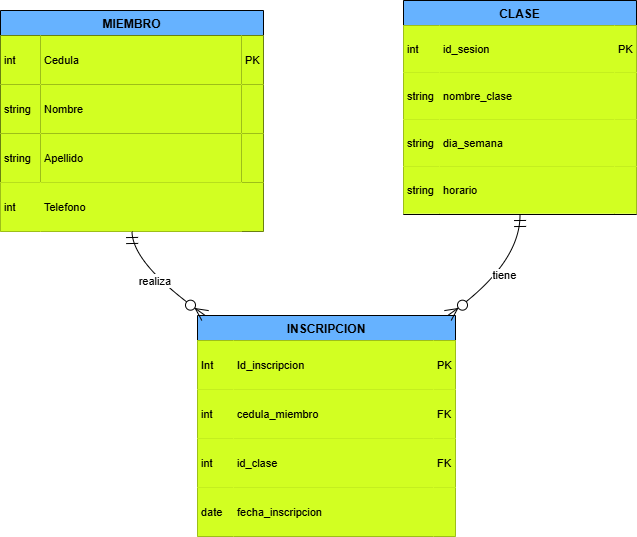

The diagram above was exported from draw.io. Its source (the exported page's mxGraphModel, read from the mxfile embedded in the PNG):
<mxGraphModel dx="1307" dy="507" grid="1" gridSize="10" guides="1" tooltips="1" connect="1" arrows="1" fold="1" page="1" pageScale="1" pageWidth="827" pageHeight="1169" math="0" shadow="0">
  <root>
    <mxCell id="0" />
    <mxCell id="1" parent="0" />
    <mxCell id="A7mC9YPM5Jsq7WCQqQb--1" parent="1" style="shape=table;startSize=25;container=1;collapsible=0;childLayout=tableLayout;fixedRows=1;rowLines=1;fontStyle=1;align=center;resizeLast=1;fillColor=#66B2FF;" value="MIEMBRO" vertex="1">
      <mxGeometry height="221" width="263" x="20" y="30" as="geometry" />
    </mxCell>
    <mxCell id="A7mC9YPM5Jsq7WCQqQb--2" parent="A7mC9YPM5Jsq7WCQqQb--1" style="shape=tableRow;horizontal=0;startSize=0;swimlaneHead=0;swimlaneBody=0;fillColor=none;collapsible=0;dropTarget=0;points=[[0,0.5],[1,0.5]];portConstraint=eastwest;top=0;left=0;right=0;bottom=0;" vertex="1">
      <mxGeometry height="49" width="263" y="25" as="geometry" />
    </mxCell>
    <mxCell id="A7mC9YPM5Jsq7WCQqQb--3" parent="A7mC9YPM5Jsq7WCQqQb--2" style="shape=partialRectangle;connectable=0;fillColor=#D2FF22;top=0;left=0;bottom=0;right=0;align=left;spacingLeft=2;overflow=hidden;fontSize=11;" value="int" vertex="1">
      <mxGeometry height="49" width="40" as="geometry">
        <mxRectangle height="49" width="40" as="alternateBounds" />
      </mxGeometry>
    </mxCell>
    <mxCell id="A7mC9YPM5Jsq7WCQqQb--4" parent="A7mC9YPM5Jsq7WCQqQb--2" style="shape=partialRectangle;connectable=0;fillColor=#D2FF22;top=0;left=0;bottom=0;right=0;align=left;spacingLeft=2;overflow=hidden;fontSize=11;" value="Cedula" vertex="1">
      <mxGeometry height="49" width="201" x="40" as="geometry">
        <mxRectangle height="49" width="201" as="alternateBounds" />
      </mxGeometry>
    </mxCell>
    <mxCell id="A7mC9YPM5Jsq7WCQqQb--5" parent="A7mC9YPM5Jsq7WCQqQb--2" style="shape=partialRectangle;connectable=0;fillColor=#D2FF22;top=0;left=0;bottom=0;right=0;align=left;spacingLeft=2;overflow=hidden;fontSize=11;" value="PK" vertex="1">
      <mxGeometry height="49" width="22" x="241" as="geometry">
        <mxRectangle height="49" width="22" as="alternateBounds" />
      </mxGeometry>
    </mxCell>
    <mxCell id="A7mC9YPM5Jsq7WCQqQb--6" parent="A7mC9YPM5Jsq7WCQqQb--1" style="shape=tableRow;horizontal=0;startSize=0;swimlaneHead=0;swimlaneBody=0;fillColor=none;collapsible=0;dropTarget=0;points=[[0,0.5],[1,0.5]];portConstraint=eastwest;top=0;left=0;right=0;bottom=0;" vertex="1">
      <mxGeometry height="49" width="263" y="74" as="geometry" />
    </mxCell>
    <mxCell id="A7mC9YPM5Jsq7WCQqQb--7" parent="A7mC9YPM5Jsq7WCQqQb--6" style="shape=partialRectangle;connectable=0;fillColor=#D2FF22;top=0;left=0;bottom=0;right=0;align=left;spacingLeft=2;overflow=hidden;fontSize=11;" value="string" vertex="1">
      <mxGeometry height="49" width="40" as="geometry">
        <mxRectangle height="49" width="40" as="alternateBounds" />
      </mxGeometry>
    </mxCell>
    <mxCell id="A7mC9YPM5Jsq7WCQqQb--8" parent="A7mC9YPM5Jsq7WCQqQb--6" style="shape=partialRectangle;connectable=0;fillColor=#D2FF22;top=0;left=0;bottom=0;right=0;align=left;spacingLeft=2;overflow=hidden;fontSize=11;" value="Nombre" vertex="1">
      <mxGeometry height="49" width="201" x="40" as="geometry">
        <mxRectangle height="49" width="201" as="alternateBounds" />
      </mxGeometry>
    </mxCell>
    <mxCell id="A7mC9YPM5Jsq7WCQqQb--9" parent="A7mC9YPM5Jsq7WCQqQb--6" style="shape=partialRectangle;connectable=0;fillColor=#D2FF22;top=0;left=0;bottom=0;right=0;align=left;spacingLeft=2;overflow=hidden;fontSize=11;" value="" vertex="1">
      <mxGeometry height="49" width="22" x="241" as="geometry">
        <mxRectangle height="49" width="22" as="alternateBounds" />
      </mxGeometry>
    </mxCell>
    <mxCell id="A7mC9YPM5Jsq7WCQqQb--60" parent="A7mC9YPM5Jsq7WCQqQb--1" style="shape=tableRow;horizontal=0;startSize=0;swimlaneHead=0;swimlaneBody=0;fillColor=none;collapsible=0;dropTarget=0;points=[[0,0.5],[1,0.5]];portConstraint=eastwest;top=0;left=0;right=0;bottom=0;" vertex="1">
      <mxGeometry height="49" width="263" y="123" as="geometry" />
    </mxCell>
    <mxCell id="A7mC9YPM5Jsq7WCQqQb--61" parent="A7mC9YPM5Jsq7WCQqQb--60" style="shape=partialRectangle;connectable=0;fillColor=#D2FF22;top=0;left=0;bottom=0;right=0;align=left;spacingLeft=2;overflow=hidden;fontSize=11;" value="string" vertex="1">
      <mxGeometry height="49" width="40" as="geometry">
        <mxRectangle height="49" width="40" as="alternateBounds" />
      </mxGeometry>
    </mxCell>
    <mxCell id="A7mC9YPM5Jsq7WCQqQb--62" parent="A7mC9YPM5Jsq7WCQqQb--60" style="shape=partialRectangle;connectable=0;fillColor=#D2FF22;top=0;left=0;bottom=0;right=0;align=left;spacingLeft=2;overflow=hidden;fontSize=11;" value="Apellido" vertex="1">
      <mxGeometry height="49" width="201" x="40" as="geometry">
        <mxRectangle height="49" width="201" as="alternateBounds" />
      </mxGeometry>
    </mxCell>
    <mxCell id="A7mC9YPM5Jsq7WCQqQb--63" parent="A7mC9YPM5Jsq7WCQqQb--60" style="shape=partialRectangle;connectable=0;fillColor=#D2FF22;top=0;left=0;bottom=0;right=0;align=left;spacingLeft=2;overflow=hidden;fontSize=11;" value="" vertex="1">
      <mxGeometry height="49" width="22" x="241" as="geometry">
        <mxRectangle height="49" width="22" as="alternateBounds" />
      </mxGeometry>
    </mxCell>
    <mxCell id="A7mC9YPM5Jsq7WCQqQb--10" parent="A7mC9YPM5Jsq7WCQqQb--1" style="shape=tableRow;horizontal=0;startSize=0;swimlaneHead=0;swimlaneBody=0;fillColor=#D2FF22;collapsible=0;dropTarget=0;points=[[0,0.5],[1,0.5]];portConstraint=eastwest;top=0;left=0;right=0;bottom=0;" vertex="1">
      <mxGeometry height="49" width="263" y="172" as="geometry" />
    </mxCell>
    <mxCell id="A7mC9YPM5Jsq7WCQqQb--11" parent="A7mC9YPM5Jsq7WCQqQb--10" style="shape=partialRectangle;connectable=0;fillColor=#D2FF22;top=0;left=0;bottom=0;right=0;align=left;spacingLeft=2;overflow=hidden;fontSize=11;" value="int" vertex="1">
      <mxGeometry height="49" width="40" as="geometry">
        <mxRectangle height="49" width="40" as="alternateBounds" />
      </mxGeometry>
    </mxCell>
    <mxCell id="A7mC9YPM5Jsq7WCQqQb--12" parent="A7mC9YPM5Jsq7WCQqQb--10" style="shape=partialRectangle;connectable=0;fillColor=#D2FF22;top=0;left=0;bottom=0;right=0;align=left;spacingLeft=2;overflow=hidden;fontSize=11;" value="Telefono" vertex="1">
      <mxGeometry height="49" width="201" x="40" as="geometry">
        <mxRectangle height="49" width="201" as="alternateBounds" />
      </mxGeometry>
    </mxCell>
    <mxCell id="A7mC9YPM5Jsq7WCQqQb--13" parent="A7mC9YPM5Jsq7WCQqQb--10" style="shape=partialRectangle;connectable=0;fillColor=none;top=0;left=0;bottom=0;right=0;align=left;spacingLeft=2;overflow=hidden;fontSize=11;" value="" vertex="1">
      <mxGeometry height="49" width="22" x="241" as="geometry">
        <mxRectangle height="49" width="22" as="alternateBounds" />
      </mxGeometry>
    </mxCell>
    <mxCell id="A7mC9YPM5Jsq7WCQqQb--14" parent="1" style="shape=table;startSize=25;container=1;collapsible=0;childLayout=tableLayout;fixedRows=1;rowLines=1;fontStyle=1;align=center;resizeLast=1;fillColor=#66B2FF;" value="INSCRIPCION" vertex="1">
      <mxGeometry height="221" width="258" x="217" y="335" as="geometry" />
    </mxCell>
    <mxCell id="A7mC9YPM5Jsq7WCQqQb--15" parent="A7mC9YPM5Jsq7WCQqQb--14" style="shape=tableRow;horizontal=0;startSize=0;swimlaneHead=0;swimlaneBody=0;fillColor=#D2FF22;collapsible=0;dropTarget=0;points=[[0,0.5],[1,0.5]];portConstraint=eastwest;top=0;left=0;right=0;bottom=0;" vertex="1">
      <mxGeometry height="49" width="258" y="25" as="geometry" />
    </mxCell>
    <mxCell id="A7mC9YPM5Jsq7WCQqQb--16" parent="A7mC9YPM5Jsq7WCQqQb--15" style="shape=partialRectangle;connectable=0;fillColor=#D2FF22;top=0;left=0;bottom=0;right=0;align=left;spacingLeft=2;overflow=hidden;fontSize=11;" value="Int" vertex="1">
      <mxGeometry height="49" width="36" as="geometry">
        <mxRectangle height="49" width="36" as="alternateBounds" />
      </mxGeometry>
    </mxCell>
    <mxCell id="A7mC9YPM5Jsq7WCQqQb--17" parent="A7mC9YPM5Jsq7WCQqQb--15" style="shape=partialRectangle;connectable=0;fillColor=#D2FF22;top=0;left=0;bottom=0;right=0;align=left;spacingLeft=2;overflow=hidden;fontSize=11;" value="Id_inscripcion" vertex="1">
      <mxGeometry height="49" width="200" x="36" as="geometry">
        <mxRectangle height="49" width="200" as="alternateBounds" />
      </mxGeometry>
    </mxCell>
    <mxCell id="A7mC9YPM5Jsq7WCQqQb--18" parent="A7mC9YPM5Jsq7WCQqQb--15" style="shape=partialRectangle;connectable=0;fillColor=#D2FF22;top=0;left=0;bottom=0;right=0;align=left;spacingLeft=2;overflow=hidden;fontSize=11;" value="PK" vertex="1">
      <mxGeometry height="49" width="22" x="236" as="geometry">
        <mxRectangle height="49" width="22" as="alternateBounds" />
      </mxGeometry>
    </mxCell>
    <mxCell id="A7mC9YPM5Jsq7WCQqQb--64" parent="A7mC9YPM5Jsq7WCQqQb--14" style="shape=tableRow;horizontal=0;startSize=0;swimlaneHead=0;swimlaneBody=0;fillColor=#D2FF22;collapsible=0;dropTarget=0;points=[[0,0.5],[1,0.5]];portConstraint=eastwest;top=0;left=0;right=0;bottom=0;" vertex="1">
      <mxGeometry height="49" width="258" y="74" as="geometry" />
    </mxCell>
    <mxCell id="A7mC9YPM5Jsq7WCQqQb--65" parent="A7mC9YPM5Jsq7WCQqQb--64" style="shape=partialRectangle;connectable=0;fillColor=#D2FF22;top=0;left=0;bottom=0;right=0;align=left;spacingLeft=2;overflow=hidden;fontSize=11;" value="int" vertex="1">
      <mxGeometry height="49" width="36" as="geometry">
        <mxRectangle height="49" width="36" as="alternateBounds" />
      </mxGeometry>
    </mxCell>
    <mxCell id="A7mC9YPM5Jsq7WCQqQb--66" parent="A7mC9YPM5Jsq7WCQqQb--64" style="shape=partialRectangle;connectable=0;fillColor=#D2FF22;top=0;left=0;bottom=0;right=0;align=left;spacingLeft=2;overflow=hidden;fontSize=11;" value="cedula_miembro" vertex="1">
      <mxGeometry height="49" width="200" x="36" as="geometry">
        <mxRectangle height="49" width="200" as="alternateBounds" />
      </mxGeometry>
    </mxCell>
    <mxCell id="A7mC9YPM5Jsq7WCQqQb--67" parent="A7mC9YPM5Jsq7WCQqQb--64" style="shape=partialRectangle;connectable=0;fillColor=#D2FF22;top=0;left=0;bottom=0;right=0;align=left;spacingLeft=2;overflow=hidden;fontSize=11;" value="FK" vertex="1">
      <mxGeometry height="49" width="22" x="236" as="geometry">
        <mxRectangle height="49" width="22" as="alternateBounds" />
      </mxGeometry>
    </mxCell>
    <mxCell id="A7mC9YPM5Jsq7WCQqQb--19" parent="A7mC9YPM5Jsq7WCQqQb--14" style="shape=tableRow;horizontal=0;startSize=0;swimlaneHead=0;swimlaneBody=0;fillColor=#D2FF22;collapsible=0;dropTarget=0;points=[[0,0.5],[1,0.5]];portConstraint=eastwest;top=0;left=0;right=0;bottom=0;" vertex="1">
      <mxGeometry height="49" width="258" y="123" as="geometry" />
    </mxCell>
    <mxCell id="A7mC9YPM5Jsq7WCQqQb--20" parent="A7mC9YPM5Jsq7WCQqQb--19" style="shape=partialRectangle;connectable=0;fillColor=#D2FF22;top=0;left=0;bottom=0;right=0;align=left;spacingLeft=2;overflow=hidden;fontSize=11;" value="int" vertex="1">
      <mxGeometry height="49" width="36" as="geometry">
        <mxRectangle height="49" width="36" as="alternateBounds" />
      </mxGeometry>
    </mxCell>
    <mxCell id="A7mC9YPM5Jsq7WCQqQb--21" parent="A7mC9YPM5Jsq7WCQqQb--19" style="shape=partialRectangle;connectable=0;fillColor=#D2FF22;top=0;left=0;bottom=0;right=0;align=left;spacingLeft=2;overflow=hidden;fontSize=11;" value="id_clase" vertex="1">
      <mxGeometry height="49" width="200" x="36" as="geometry">
        <mxRectangle height="49" width="200" as="alternateBounds" />
      </mxGeometry>
    </mxCell>
    <mxCell id="A7mC9YPM5Jsq7WCQqQb--22" parent="A7mC9YPM5Jsq7WCQqQb--19" style="shape=partialRectangle;connectable=0;fillColor=#D2FF22;top=0;left=0;bottom=0;right=0;align=left;spacingLeft=2;overflow=hidden;fontSize=11;" value="FK" vertex="1">
      <mxGeometry height="49" width="22" x="236" as="geometry">
        <mxRectangle height="49" width="22" as="alternateBounds" />
      </mxGeometry>
    </mxCell>
    <mxCell id="A7mC9YPM5Jsq7WCQqQb--23" parent="A7mC9YPM5Jsq7WCQqQb--14" style="shape=tableRow;horizontal=0;startSize=0;swimlaneHead=0;swimlaneBody=0;fillColor=#D2FF22;collapsible=0;dropTarget=0;points=[[0,0.5],[1,0.5]];portConstraint=eastwest;top=0;left=0;right=0;bottom=0;" vertex="1">
      <mxGeometry height="49" width="258" y="172" as="geometry" />
    </mxCell>
    <mxCell id="A7mC9YPM5Jsq7WCQqQb--24" parent="A7mC9YPM5Jsq7WCQqQb--23" style="shape=partialRectangle;connectable=0;fillColor=#D2FF22;top=0;left=0;bottom=0;right=0;align=left;spacingLeft=2;overflow=hidden;fontSize=11;" value="date" vertex="1">
      <mxGeometry height="49" width="36" as="geometry">
        <mxRectangle height="49" width="36" as="alternateBounds" />
      </mxGeometry>
    </mxCell>
    <mxCell id="A7mC9YPM5Jsq7WCQqQb--25" parent="A7mC9YPM5Jsq7WCQqQb--23" style="shape=partialRectangle;connectable=0;fillColor=#D2FF22;top=0;left=0;bottom=0;right=0;align=left;spacingLeft=2;overflow=hidden;fontSize=11;" value="fecha_inscripcion" vertex="1">
      <mxGeometry height="49" width="200" x="36" as="geometry">
        <mxRectangle height="49" width="200" as="alternateBounds" />
      </mxGeometry>
    </mxCell>
    <mxCell id="A7mC9YPM5Jsq7WCQqQb--26" parent="A7mC9YPM5Jsq7WCQqQb--23" style="shape=partialRectangle;connectable=0;fillColor=#D2FF22;top=0;left=0;bottom=0;right=0;align=left;spacingLeft=2;overflow=hidden;fontSize=11;" value="" vertex="1">
      <mxGeometry height="49" width="22" x="236" as="geometry">
        <mxRectangle height="49" width="22" as="alternateBounds" />
      </mxGeometry>
    </mxCell>
    <mxCell id="A7mC9YPM5Jsq7WCQqQb--27" parent="1" style="shape=table;startSize=25;container=1;collapsible=0;childLayout=tableLayout;fixedRows=1;rowLines=1;fontStyle=1;align=center;resizeLast=1;fillColor=#66B2FF;" value="CLASE" vertex="1">
      <mxGeometry height="214" width="233" x="423" y="20" as="geometry" />
    </mxCell>
    <mxCell id="A7mC9YPM5Jsq7WCQqQb--28" parent="A7mC9YPM5Jsq7WCQqQb--27" style="shape=tableRow;horizontal=0;startSize=0;swimlaneHead=0;swimlaneBody=0;fillColor=#D2FF22;collapsible=0;dropTarget=0;points=[[0,0.5],[1,0.5]];portConstraint=eastwest;top=0;left=0;right=0;bottom=0;" vertex="1">
      <mxGeometry height="47" width="233" y="25" as="geometry" />
    </mxCell>
    <mxCell id="A7mC9YPM5Jsq7WCQqQb--29" parent="A7mC9YPM5Jsq7WCQqQb--28" style="shape=partialRectangle;connectable=0;fillColor=#D2FF22;top=0;left=0;bottom=0;right=0;align=left;spacingLeft=2;overflow=hidden;fontSize=11;" value="int" vertex="1">
      <mxGeometry height="47" width="36" as="geometry">
        <mxRectangle height="47" width="36" as="alternateBounds" />
      </mxGeometry>
    </mxCell>
    <mxCell id="A7mC9YPM5Jsq7WCQqQb--30" parent="A7mC9YPM5Jsq7WCQqQb--28" style="shape=partialRectangle;connectable=0;fillColor=#D2FF22;top=0;left=0;bottom=0;right=0;align=left;spacingLeft=2;overflow=hidden;fontSize=11;" value="id_sesion" vertex="1">
      <mxGeometry height="47" width="175" x="36" as="geometry">
        <mxRectangle height="47" width="175" as="alternateBounds" />
      </mxGeometry>
    </mxCell>
    <mxCell id="A7mC9YPM5Jsq7WCQqQb--31" parent="A7mC9YPM5Jsq7WCQqQb--28" style="shape=partialRectangle;connectable=0;fillColor=#D2FF22;top=0;left=0;bottom=0;right=0;align=left;spacingLeft=2;overflow=hidden;fontSize=11;" value="PK" vertex="1">
      <mxGeometry height="47" width="22" x="211" as="geometry">
        <mxRectangle height="47" width="22" as="alternateBounds" />
      </mxGeometry>
    </mxCell>
    <mxCell id="A7mC9YPM5Jsq7WCQqQb--32" parent="A7mC9YPM5Jsq7WCQqQb--27" style="shape=tableRow;horizontal=0;startSize=0;swimlaneHead=0;swimlaneBody=0;fillColor=#D2FF22;collapsible=0;dropTarget=0;points=[[0,0.5],[1,0.5]];portConstraint=eastwest;top=0;left=0;right=0;bottom=0;" vertex="1">
      <mxGeometry height="47" width="233" y="72" as="geometry" />
    </mxCell>
    <mxCell id="A7mC9YPM5Jsq7WCQqQb--33" parent="A7mC9YPM5Jsq7WCQqQb--32" style="shape=partialRectangle;connectable=0;fillColor=#D2FF22;top=0;left=0;bottom=0;right=0;align=left;spacingLeft=2;overflow=hidden;fontSize=11;" value="string" vertex="1">
      <mxGeometry height="47" width="36" as="geometry">
        <mxRectangle height="47" width="36" as="alternateBounds" />
      </mxGeometry>
    </mxCell>
    <mxCell id="A7mC9YPM5Jsq7WCQqQb--34" parent="A7mC9YPM5Jsq7WCQqQb--32" style="shape=partialRectangle;connectable=0;fillColor=#D2FF22;top=0;left=0;bottom=0;right=0;align=left;spacingLeft=2;overflow=hidden;fontSize=11;" value="nombre_clase" vertex="1">
      <mxGeometry height="47" width="175" x="36" as="geometry">
        <mxRectangle height="47" width="175" as="alternateBounds" />
      </mxGeometry>
    </mxCell>
    <mxCell id="A7mC9YPM5Jsq7WCQqQb--35" parent="A7mC9YPM5Jsq7WCQqQb--32" style="shape=partialRectangle;connectable=0;fillColor=#D2FF22;top=0;left=0;bottom=0;right=0;align=left;spacingLeft=2;overflow=hidden;fontSize=11;" value="" vertex="1">
      <mxGeometry height="47" width="22" x="211" as="geometry">
        <mxRectangle height="47" width="22" as="alternateBounds" />
      </mxGeometry>
    </mxCell>
    <mxCell id="A7mC9YPM5Jsq7WCQqQb--36" parent="A7mC9YPM5Jsq7WCQqQb--27" style="shape=tableRow;horizontal=0;startSize=0;swimlaneHead=0;swimlaneBody=0;fillColor=#D2FF22;collapsible=0;dropTarget=0;points=[[0,0.5],[1,0.5]];portConstraint=eastwest;top=0;left=0;right=0;bottom=0;" vertex="1">
      <mxGeometry height="47" width="233" y="119" as="geometry" />
    </mxCell>
    <mxCell id="A7mC9YPM5Jsq7WCQqQb--37" parent="A7mC9YPM5Jsq7WCQqQb--36" style="shape=partialRectangle;connectable=0;fillColor=#D2FF22;top=0;left=0;bottom=0;right=0;align=left;spacingLeft=2;overflow=hidden;fontSize=11;" value="string" vertex="1">
      <mxGeometry height="47" width="36" as="geometry">
        <mxRectangle height="47" width="36" as="alternateBounds" />
      </mxGeometry>
    </mxCell>
    <mxCell id="A7mC9YPM5Jsq7WCQqQb--38" parent="A7mC9YPM5Jsq7WCQqQb--36" style="shape=partialRectangle;connectable=0;fillColor=#D2FF22;top=0;left=0;bottom=0;right=0;align=left;spacingLeft=2;overflow=hidden;fontSize=11;" value="dia_semana" vertex="1">
      <mxGeometry height="47" width="175" x="36" as="geometry">
        <mxRectangle height="47" width="175" as="alternateBounds" />
      </mxGeometry>
    </mxCell>
    <mxCell id="A7mC9YPM5Jsq7WCQqQb--39" parent="A7mC9YPM5Jsq7WCQqQb--36" style="shape=partialRectangle;connectable=0;fillColor=#D2FF22;top=0;left=0;bottom=0;right=0;align=left;spacingLeft=2;overflow=hidden;fontSize=11;" value="" vertex="1">
      <mxGeometry height="47" width="22" x="211" as="geometry">
        <mxRectangle height="47" width="22" as="alternateBounds" />
      </mxGeometry>
    </mxCell>
    <mxCell id="A7mC9YPM5Jsq7WCQqQb--40" parent="A7mC9YPM5Jsq7WCQqQb--27" style="shape=tableRow;horizontal=0;startSize=0;swimlaneHead=0;swimlaneBody=0;fillColor=#D2FF22;collapsible=0;dropTarget=0;points=[[0,0.5],[1,0.5]];portConstraint=eastwest;top=0;left=0;right=0;bottom=0;" vertex="1">
      <mxGeometry height="47" width="233" y="166" as="geometry" />
    </mxCell>
    <mxCell id="A7mC9YPM5Jsq7WCQqQb--41" parent="A7mC9YPM5Jsq7WCQqQb--40" style="shape=partialRectangle;connectable=0;fillColor=#D2FF22;top=0;left=0;bottom=0;right=0;align=left;spacingLeft=2;overflow=hidden;fontSize=11;" value="string" vertex="1">
      <mxGeometry height="47" width="36" as="geometry">
        <mxRectangle height="47" width="36" as="alternateBounds" />
      </mxGeometry>
    </mxCell>
    <mxCell id="A7mC9YPM5Jsq7WCQqQb--42" parent="A7mC9YPM5Jsq7WCQqQb--40" style="shape=partialRectangle;connectable=0;fillColor=#D2FF22;top=0;left=0;bottom=0;right=0;align=left;spacingLeft=2;overflow=hidden;fontSize=11;" value="horario" vertex="1">
      <mxGeometry height="47" width="175" x="36" as="geometry">
        <mxRectangle height="47" width="175" as="alternateBounds" />
      </mxGeometry>
    </mxCell>
    <mxCell id="A7mC9YPM5Jsq7WCQqQb--43" parent="A7mC9YPM5Jsq7WCQqQb--40" style="shape=partialRectangle;connectable=0;fillColor=#D2FF22;top=0;left=0;bottom=0;right=0;align=left;spacingLeft=2;overflow=hidden;fontSize=11;" value="" vertex="1">
      <mxGeometry height="47" width="22" x="211" as="geometry">
        <mxRectangle height="47" width="22" as="alternateBounds" />
      </mxGeometry>
    </mxCell>
    <mxCell id="A7mC9YPM5Jsq7WCQqQb--44" edge="1" parent="1" source="A7mC9YPM5Jsq7WCQqQb--1" style="curved=1;startArrow=ERmandOne;startSize=10;;endArrow=ERzeroToMany;endSize=10;;exitX=0.5;exitY=1;entryX=0.03;entryY=0;rounded=0;" target="A7mC9YPM5Jsq7WCQqQb--14" value="realiza">
      <mxGeometry relative="1" as="geometry">
        <Array as="points">
          <mxPoint x="152" y="284" />
        </Array>
      </mxGeometry>
    </mxCell>
    <mxCell id="A7mC9YPM5Jsq7WCQqQb--45" edge="1" parent="1" source="A7mC9YPM5Jsq7WCQqQb--27" style="curved=1;startArrow=ERmandOne;startSize=10;;endArrow=ERzeroToMany;endSize=10;;exitX=0.5;exitY=1;entryX=0.97;entryY=0;rounded=0;" target="A7mC9YPM5Jsq7WCQqQb--14" value="tiene">
      <mxGeometry relative="1" as="geometry">
        <Array as="points">
          <mxPoint x="540" y="284" />
        </Array>
      </mxGeometry>
    </mxCell>
  </root>
</mxGraphModel>